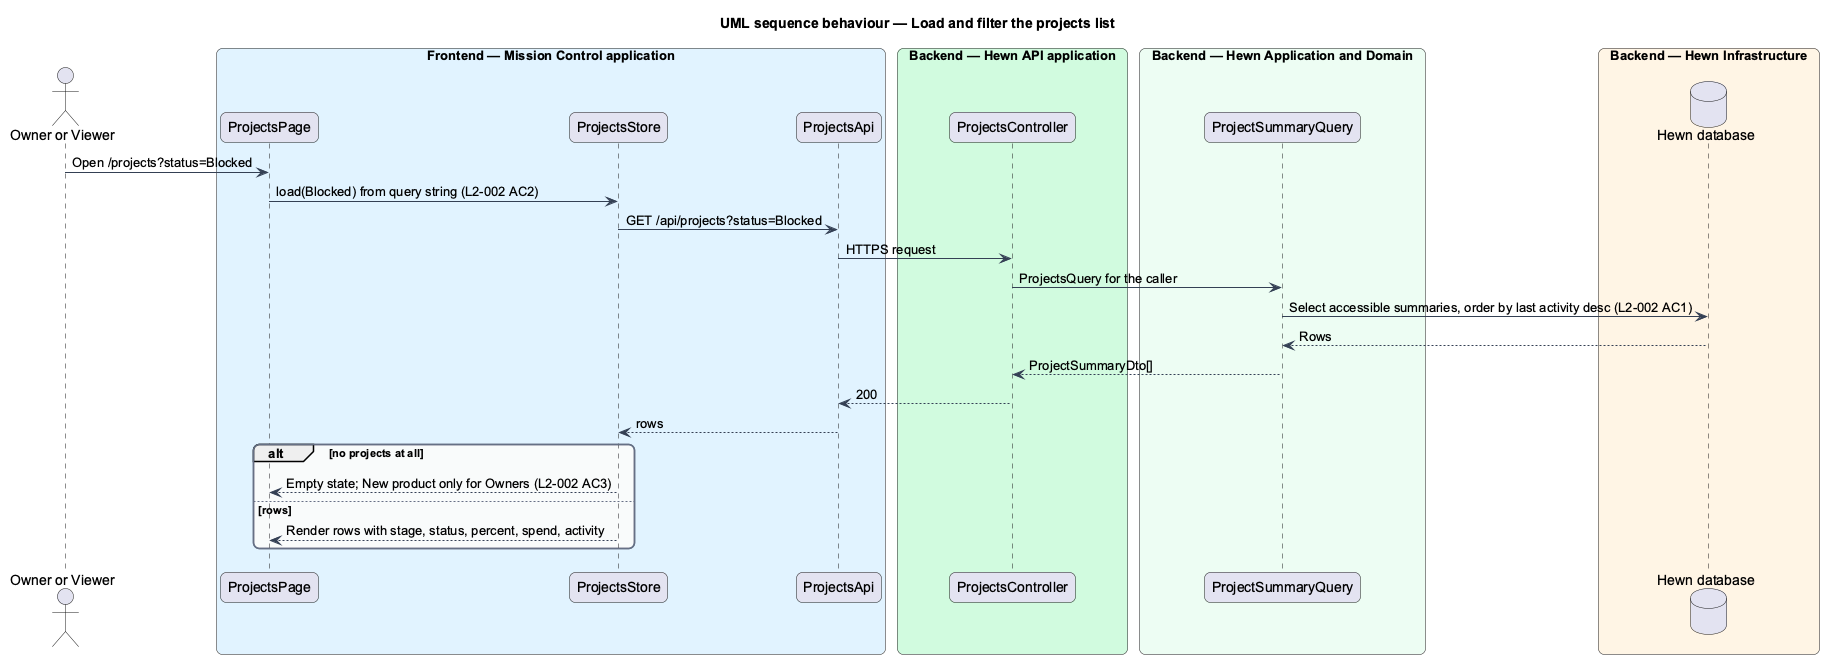

The diagram above was rendered by PlantUML. Its source (embedded in the PNG):
@startuml
title UML sequence behaviour — Load and filter the projects list
skinparam backgroundColor #FFFFFF
skinparam shadowing false
skinparam roundcorner 12
skinparam defaultFontName Arial
skinparam ArrowColor #344054
skinparam rectangle {
  BorderColor #344054
  FontColor #101828
}
skinparam package {
  BorderColor #667085
  FontColor #101828
  BackgroundColor #F9FAFB
}
skinparam sequenceMessageAlign left
actor "Owner or Viewer" as user
box "Frontend — Mission Control application" #E0F2FE
  participant "ProjectsPage" as page
  participant "ProjectsStore" as store
  participant "ProjectsApi" as client
end box
box "Backend — Hewn API application" #D1FADF
  participant "ProjectsController" as ctrl
end box
box "Backend — Hewn Application and Domain" #ECFDF3
  participant "ProjectSummaryQuery" as query
end box
box "Backend — Hewn Infrastructure" #FFF4E5
  database "Hewn database" as db
end box
user -> page : Open /projects?status=Blocked
page -> store : load(Blocked) from query string (L2-002 AC2)
store -> client : GET /api/projects?status=Blocked
client -> ctrl : HTTPS request
ctrl -> query : ProjectsQuery for the caller
query -> db : Select accessible summaries, order by last activity desc (L2-002 AC1)
db --> query : Rows
query --> ctrl : ProjectSummaryDto[]
ctrl --> client : 200
client --> store : rows
alt no projects at all
  store --> page : Empty state; New product only for Owners (L2-002 AC3)
else rows
  store --> page : Render rows with stage, status, percent, spend, activity
end
@enduml